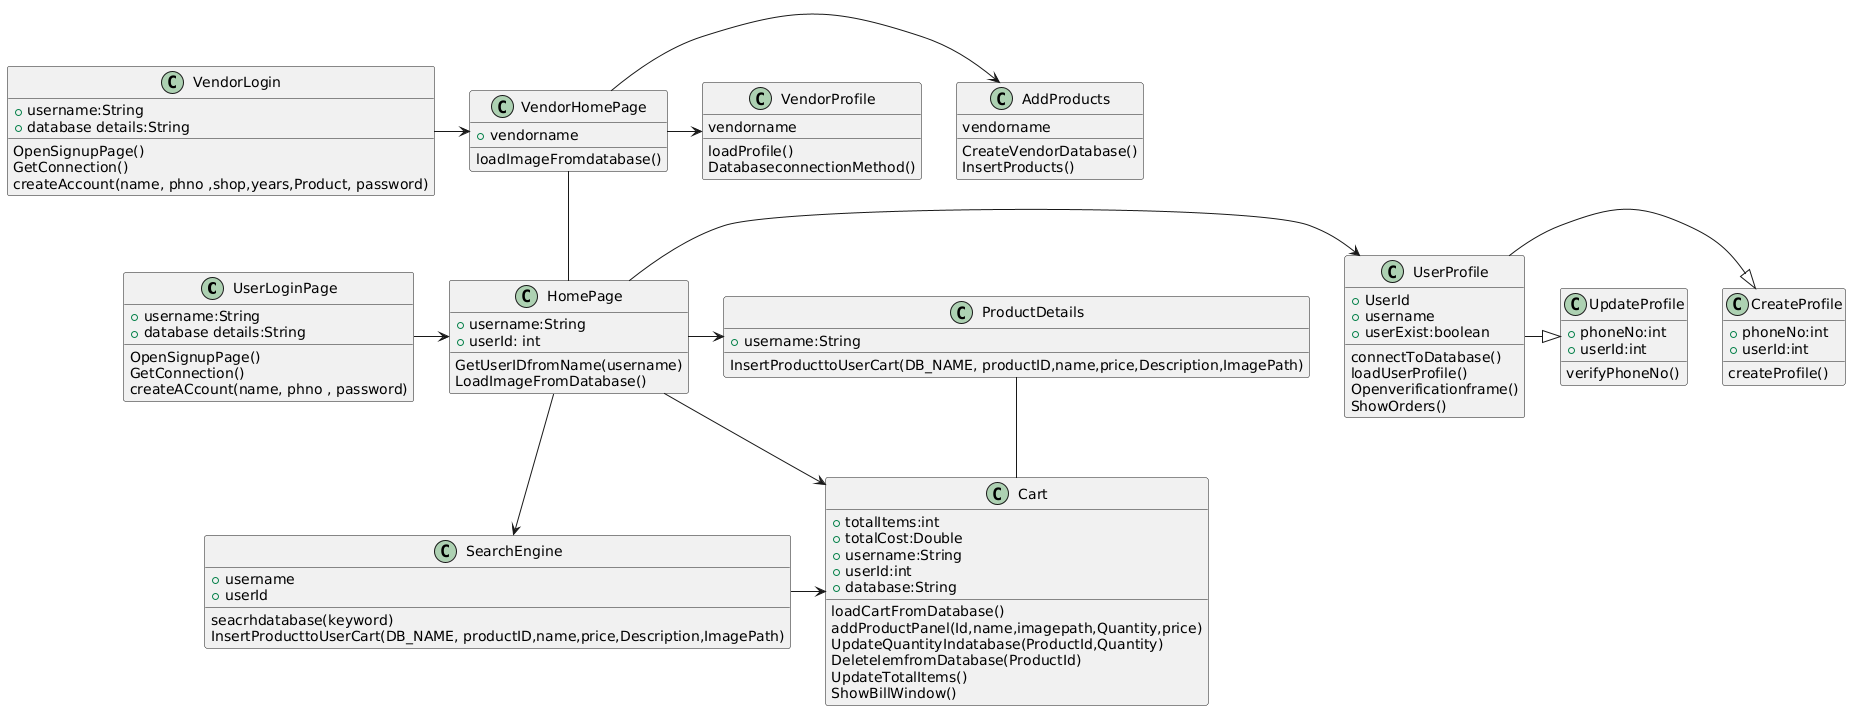

The diagram above was rendered by PlantUML. Its source (embedded in the PNG):
@startuml
class UserLoginPage{
+username:String
+database details:String
OpenSignupPage()
GetConnection()
createACcount(name, phno , password)
}
class HomePage{
+username:String
+userId: int
GetUserIDfromName(username)
LoadImageFromDatabase()
}
class ProductDetails{
+username:String
InsertProducttoUserCart(DB_NAME, productID,name,price,Description,ImagePath)
}
class Cart{
+totalItems:int
+totalCost:Double
+username:String
+userId:int
+database:String
loadCartFromDatabase()
addProductPanel(Id,name,imagepath,Quantity,price)
UpdateQuantityIndatabase(ProductId,Quantity)
DeleteIemfromDatabase(ProductId)
UpdateTotalItems()
ShowBillWindow()
}
class UserProfile{
+UserId
+username
+userExist:boolean
connectToDatabase()
loadUserProfile()
Openverificationframe()
ShowOrders()

}
class UpdateProfile{
verifyPhoneNo()
+phoneNo:int
+userId:int

}
class CreateProfile{
createProfile()
+phoneNo:int
+userId:int
}
class SearchEngine{
seacrhdatabase(keyword)
+username
+userId
InsertProducttoUserCart(DB_NAME, productID,name,price,Description,ImagePath)
}
class VendorLogin{
+username:String
+database details:String
OpenSignupPage()
GetConnection()
createAccount(name, phno ,shop,years,Product, password)
}
class VendorHomePage{
+vendorname
loadImageFromdatabase()

}
class AddProducts{
vendorname
CreateVendorDatabase()
InsertProducts()
}
class VendorProfile{
vendorname
loadProfile()
DatabaseconnectionMethod()
}
UserLoginPage -> HomePage
HomePage ->Cart
HomePage ->SearchEngine
HomePage ->UserProfile
HomePage ->ProductDetails
SearchEngine -> Cart
UserProfile -|> CreateProfile
UserProfile -|> UpdateProfile
VendorLogin -> VendorHomePage
VendorHomePage -- HomePage
VendorHomePage -> AddProducts
VendorHomePage -> VendorProfile
ProductDetails --Cart
@enduml